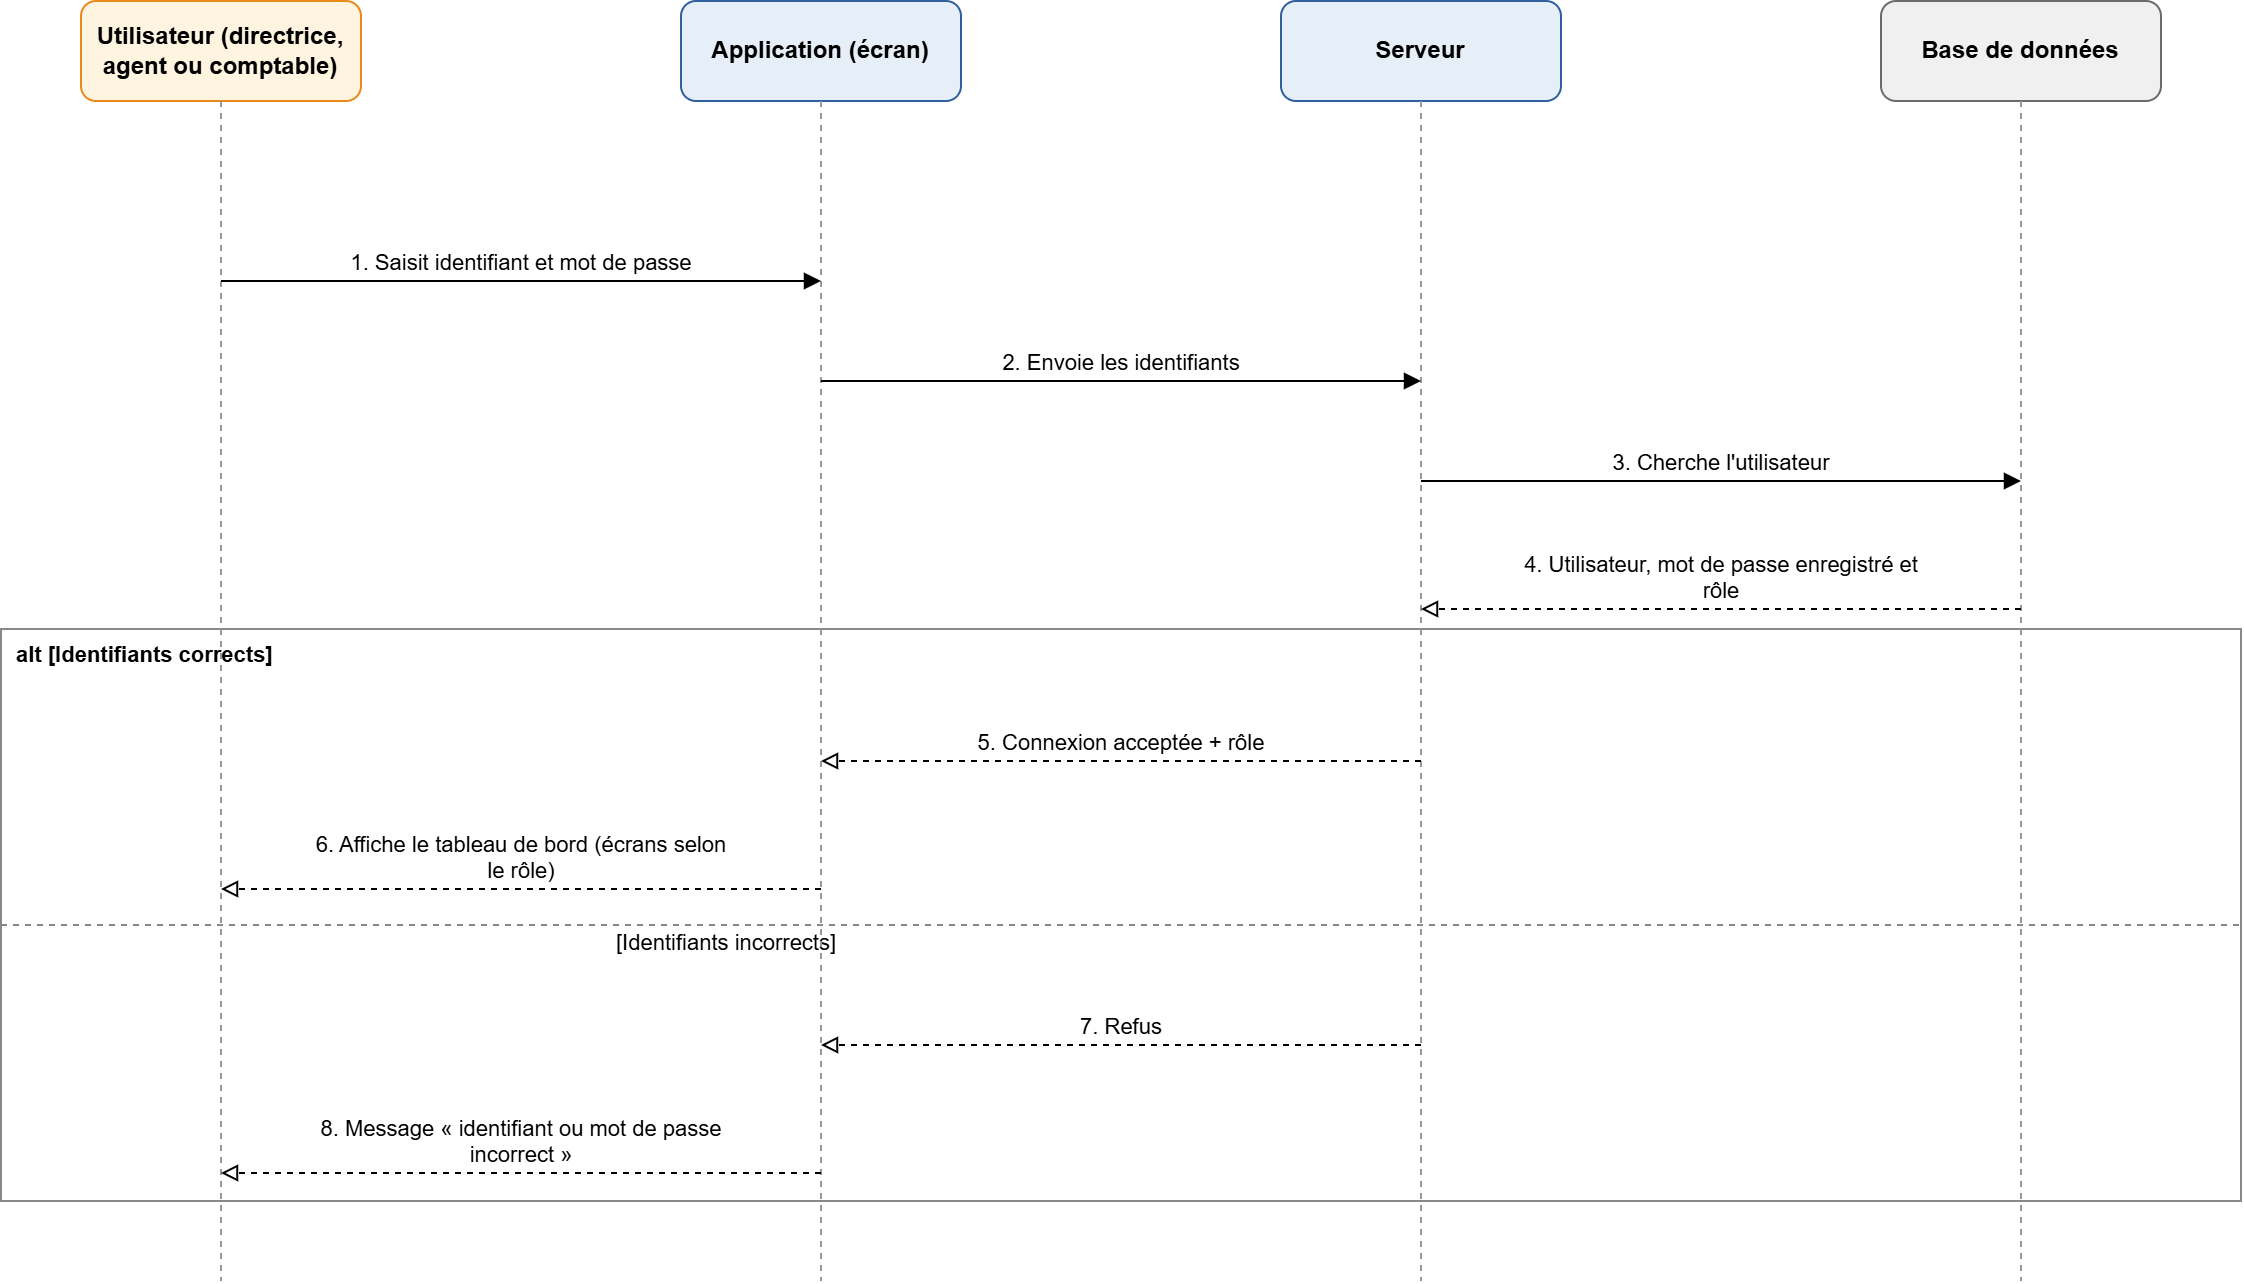

The diagram above was exported from draw.io. Its source (the exported page's mxGraphModel, read from the mxfile embedded in the PNG):
<mxGraphModel dx="772" dy="501" grid="1" gridSize="10" guides="1" tooltips="1" connect="1" arrows="1" fold="1" page="0" pageScale="1" pageWidth="827" pageHeight="1169" math="0" shadow="0">
  <root>
    <mxCell id="0" />
    <mxCell id="1" parent="0" />
    <mxCell id="f1" parent="1" style="rounded=0;html=1;fillColor=none;strokeColor=#888888;verticalAlign=top;align=left;spacingLeft=6;fontStyle=1;fontSize=11;whiteSpace=wrap;" value="alt [Identifiants corrects]" vertex="1">
      <mxGeometry height="286" width="1120" x="60" y="354" as="geometry" />
    </mxCell>
    <mxCell id="fe2" edge="1" parent="1" style="endArrow=none;dashed=1;strokeColor=#888888;html=1;align=left;verticalAlign=bottom;spacingLeft=6;fontSize=11;" value="[Identifiants incorrects]">
      <mxGeometry relative="1" x="-0.4643" y="-18" as="geometry">
        <mxPoint as="offset" />
        <mxPoint x="60" y="502" as="sourcePoint" />
        <mxPoint x="1180" y="502" as="targetPoint" />
      </mxGeometry>
    </mxCell>
    <mxCell id="p_U" parent="1" style="rounded=1;whiteSpace=wrap;html=1;fillColor=#FFF4E0;strokeColor=#E8891A;fontStyle=1;fontSize=12;" value="Utilisateur (directrice, agent ou comptable)" vertex="1">
      <mxGeometry height="50" width="140" x="100" y="40" as="geometry" />
    </mxCell>
    <mxCell id="ll_U" edge="1" parent="1" source="p_U" style="endArrow=none;dashed=1;strokeColor=#999999;html=1;">
      <mxGeometry relative="1" as="geometry">
        <mxPoint x="170" y="680" as="targetPoint" />
      </mxGeometry>
    </mxCell>
    <mxCell id="p_UI" parent="1" style="rounded=1;whiteSpace=wrap;html=1;fillColor=#E6EEF8;strokeColor=#2F5F9E;fontStyle=1;fontSize=12;" value="Application (écran)" vertex="1">
      <mxGeometry height="50" width="140" x="400" y="40" as="geometry" />
    </mxCell>
    <mxCell id="ll_UI" edge="1" parent="1" source="p_UI" style="endArrow=none;dashed=1;strokeColor=#999999;html=1;">
      <mxGeometry relative="1" as="geometry">
        <mxPoint x="470" y="680" as="targetPoint" />
      </mxGeometry>
    </mxCell>
    <mxCell id="p_API" parent="1" style="rounded=1;whiteSpace=wrap;html=1;fillColor=#E6EEF8;strokeColor=#2F5F9E;fontStyle=1;fontSize=12;" value="Serveur" vertex="1">
      <mxGeometry height="50" width="140" x="700" y="40" as="geometry" />
    </mxCell>
    <mxCell id="ll_API" edge="1" parent="1" source="p_API" style="endArrow=none;dashed=1;strokeColor=#999999;html=1;">
      <mxGeometry relative="1" as="geometry">
        <mxPoint x="770" y="680" as="targetPoint" />
      </mxGeometry>
    </mxCell>
    <mxCell id="p_BD" parent="1" style="rounded=1;whiteSpace=wrap;html=1;fillColor=#F0F0F0;strokeColor=#6B6B6B;fontStyle=1;fontSize=12;" value="Base de données" vertex="1">
      <mxGeometry height="50" width="140" x="1000" y="40" as="geometry" />
    </mxCell>
    <mxCell id="ll_BD" edge="1" parent="1" source="p_BD" style="endArrow=none;dashed=1;strokeColor=#999999;html=1;">
      <mxGeometry relative="1" as="geometry">
        <mxPoint x="1070" y="680" as="targetPoint" />
      </mxGeometry>
    </mxCell>
    <mxCell id="m3" edge="1" parent="1" style="endArrow=block;endFill=1;html=1;verticalAlign=bottom;fontSize=11;labelBackgroundColor=none;" value="1. Saisit identifiant et mot de passe">
      <mxGeometry relative="1" as="geometry">
        <mxPoint x="170" y="180" as="sourcePoint" />
        <mxPoint x="470" y="180" as="targetPoint" />
      </mxGeometry>
    </mxCell>
    <mxCell id="m4" edge="1" parent="1" style="endArrow=block;endFill=1;html=1;verticalAlign=bottom;fontSize=11;labelBackgroundColor=none;" value="2. Envoie les identifiants">
      <mxGeometry relative="1" as="geometry">
        <mxPoint x="470" y="230" as="sourcePoint" />
        <mxPoint x="770" y="230" as="targetPoint" />
      </mxGeometry>
    </mxCell>
    <mxCell id="m5" edge="1" parent="1" style="endArrow=block;endFill=1;html=1;verticalAlign=bottom;fontSize=11;labelBackgroundColor=none;" value="3. Cherche l'utilisateur">
      <mxGeometry relative="1" as="geometry">
        <mxPoint x="770" y="280" as="sourcePoint" />
        <mxPoint x="1070" y="280" as="targetPoint" />
      </mxGeometry>
    </mxCell>
    <mxCell id="m6" edge="1" parent="1" style="endArrow=block;endFill=0;dashed=1;html=1;verticalAlign=bottom;fontSize=11;labelBackgroundColor=none;" value="4. Utilisateur, mot de passe enregistré et&lt;br&gt;rôle">
      <mxGeometry relative="1" as="geometry">
        <mxPoint x="1070" y="344" as="sourcePoint" />
        <mxPoint x="770" y="344" as="targetPoint" />
      </mxGeometry>
    </mxCell>
    <mxCell id="m7" edge="1" parent="1" style="endArrow=block;endFill=0;dashed=1;html=1;verticalAlign=bottom;fontSize=11;labelBackgroundColor=none;" value="5. Connexion acceptée + rôle">
      <mxGeometry relative="1" as="geometry">
        <mxPoint x="770" y="420" as="sourcePoint" />
        <mxPoint x="470" y="420" as="targetPoint" />
      </mxGeometry>
    </mxCell>
    <mxCell id="m8" edge="1" parent="1" style="endArrow=block;endFill=0;dashed=1;html=1;verticalAlign=bottom;fontSize=11;labelBackgroundColor=none;" value="6. Affiche le tableau de bord (écrans selon&lt;br&gt;le rôle)">
      <mxGeometry relative="1" as="geometry">
        <mxPoint x="470" y="484" as="sourcePoint" />
        <mxPoint x="170" y="484" as="targetPoint" />
      </mxGeometry>
    </mxCell>
    <mxCell id="m9" edge="1" parent="1" style="endArrow=block;endFill=0;dashed=1;html=1;verticalAlign=bottom;fontSize=11;labelBackgroundColor=none;" value="7. Refus">
      <mxGeometry relative="1" as="geometry">
        <mxPoint x="770" y="562" as="sourcePoint" />
        <mxPoint x="470" y="562" as="targetPoint" />
      </mxGeometry>
    </mxCell>
    <mxCell id="m10" edge="1" parent="1" style="endArrow=block;endFill=0;dashed=1;html=1;verticalAlign=bottom;fontSize=11;labelBackgroundColor=none;" value="8. Message « identifiant ou mot de passe&lt;br&gt;incorrect »">
      <mxGeometry relative="1" as="geometry">
        <mxPoint x="470" y="626" as="sourcePoint" />
        <mxPoint x="170" y="626" as="targetPoint" />
      </mxGeometry>
    </mxCell>
  </root>
</mxGraphModel>